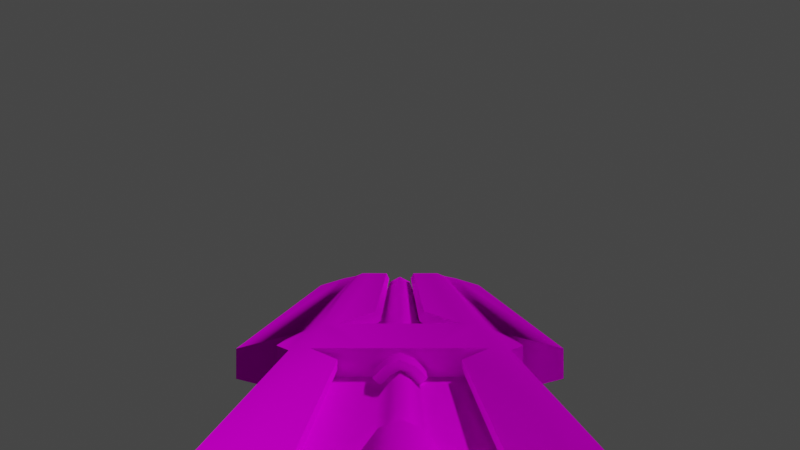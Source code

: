 # Source: BFG.blend  (saved by Blender 3.1.7; exported with 4.5.12 LTS)
import bpy
from mathutils import Matrix  # noqa: F401  (used for matrix-valued properties, if any)

bpy.ops.wm.read_factory_settings(use_empty=True)
scene = bpy.context.scene
scene.name = 'Scene'

# ---- collections
col_collection = bpy.data.collections.new('Collection'); scene.collection.children.link(col_collection)

# ---- images (referenced by path relative to the original .blend; pixels are not part of the script)
import os
ASSET_DIR = os.environ.get("B2B_ASSET_DIR", "")  # directory of the original .blend (textures are referenced by path, not embedded)
HERE = os.path.dirname(os.path.abspath(__file__))  # packed textures are extracted next to this script under _unpacked/

def load_image(name, relpath, width, height, colorspace="sRGB"):
    """Load a texture the original file referenced (path relative to the .blend, or extracted next to this script)."""
    p = next((c for c in (os.path.join(HERE, relpath), os.path.join(ASSET_DIR, relpath)) if relpath and os.path.exists(c)), "")
    if p:
        img = bpy.data.images.load(p, check_existing=True)
        img.name = name
    else:  # same state as the original file: an image datablock whose file is absent (Cycles renders it pink)
        img = bpy.data.images.new(name, width, height)
        img.source = "FILE"
        img.filepath = "//" + (relpath or name)
    img.colorspace_settings.name = colorspace
    return img
img_bfg_png = load_image('BFG.png', 'BFG.png', 1024, 1024, 'sRGB')

# ---- materials (node trees are filled in below, after node groups)
mat_bfg_png = bpy.data.materials.new('BFG.png')
mat_bfg_png.use_transparent_shadow = False
mat_bfg_png.diffuse_color = (1.0, 1.0, 1.0, 1.0)
mat_bfg_png.roughness = 1.0
mat_bfg_png.specular_intensity = 0.0
mat_bfg_png.metallic = 1.0

# ---- node groups
ng_auto_smooth = bpy.data.node_groups.new('Auto Smooth', 'GeometryNodeTree')
_s = ng_auto_smooth.interface.new_socket(name='Geometry', in_out='OUTPUT', socket_type='NodeSocketGeometry')
_s = ng_auto_smooth.interface.new_socket(name='Geometry', in_out='INPUT', socket_type='NodeSocketGeometry')
_s = ng_auto_smooth.interface.new_socket(name='Angle', in_out='INPUT', socket_type='NodeSocketFloat')
_s.subtype = 'ANGLE'
_s.min_value = 0.0
_s.max_value = 3.142
ng_auto_smooth.is_modifier = True
_N = ng_auto_smooth.nodes; _L = ng_auto_smooth.links
n0 = _N.new('NodeGroupOutput'); n0.name = 'Group Output'; n0.location = (480, -100)
n1 = _N.new('NodeGroupInput'); n1.name = 'Group Input'; n1.location = (-420, -300)
n2 = _N.new('NodeGroupInput'); n2.name = 'Group Input.001'; n2.location = (-60, -100)
n3 = _N.new('GeometryNodeSetShadeSmooth'); n3.name = 'Set Shade Smooth'; n3.location = (120, -100)
n3.domain = 'EDGE'
n4 = _N.new('GeometryNodeSetShadeSmooth'); n4.name = 'Set Shade Smooth.001'; n4.location = (300, -100)
n5 = _N.new('GeometryNodeInputMeshEdgeAngle'); n5.name = 'Edge Angle'; n5.location = (-420, -220)
n6 = _N.new('GeometryNodeInputEdgeSmooth'); n6.name = 'Is Edge Smooth'; n6.location = (-60, -160)
n7 = _N.new('GeometryNodeInputShadeSmooth'); n7.name = 'Is Face Smooth'; n7.location = (-240, -340)
n8 = _N.new('FunctionNodeBooleanMath'); n8.name = 'Boolean Math'; n8.location = (-60, -220)
n9 = _N.new('FunctionNodeCompare'); n9.name = 'Compare'; n9.location = (-240, -180)
n9.operation = 'LESS_EQUAL'
_L.new(n5.outputs[0], n9.inputs[0])
_L.new(n4.outputs[0], n0.inputs[0])
_L.new(n1.outputs[1], n9.inputs[1])
_L.new(n9.outputs[0], n8.inputs[0])
_L.new(n7.outputs[0], n8.inputs[1])
_L.new(n2.outputs[0], n3.inputs[0])
_L.new(n6.outputs[0], n3.inputs[1])
_L.new(n3.outputs[0], n4.inputs[0])
_L.new(n8.outputs[0], n3.inputs[2])
n0.is_active_output = True

# ---- material node trees
mat_bfg_png.use_nodes = True; mat_bfg_png.node_tree.nodes.clear()
_N = mat_bfg_png.node_tree.nodes; _L = mat_bfg_png.node_tree.links
n0 = _N.new('ShaderNodeOutputMaterial'); n0.name = 'Material Output'; n0.location = (200, 0)
n1 = _N.new('ShaderNodeTexImage'); n1.name = 'Image Texture'; n1.location = (-290, -20)
n1.image = img_bfg_png
n1.interpolation = 'Closest'
n2 = _N.new('ShaderNodeBsdfDiffuse'); n2.name = 'Diffuse BSDF'; n2.location = (0, 0)
n2.inputs[1].default_value = 1.0
_L.new(n2.outputs[0], n0.inputs[0])
_L.new(n1.outputs[0], n2.inputs[0])
n0.is_active_output = True

# ---- world
world_world = bpy.data.worlds.new('World'); scene.world = world_world
world_world.use_nodes = True; world_world.node_tree.nodes.clear()
_N = world_world.node_tree.nodes; _L = world_world.node_tree.links
n0 = _N.new('ShaderNodeOutputWorld'); n0.name = 'World Output'; n0.location = (300, 300)
n1 = _N.new('ShaderNodeBackground'); n1.name = 'Background'; n1.location = (10, 300)
n1.inputs[0].default_value = (0.05088, 0.05088, 0.05088, 1.0)
_L.new(n1.outputs[0], n0.inputs[0])
n0.is_active_output = True
world_world.color = (0.05088, 0.05088, 0.05088)
world_world.use_sun_shadow = False
world_world.sun_shadow_jitter_overblur = 0.0

# ---- cameras
cam_camera = bpy.data.cameras.new('Camera')
cam_camera.lens = 12.6
cam_camera.lens_unit = 'FOV'

# ---- meshes
me_cube_001 = bpy.data.meshes.new('Cube.001')
me_cube_001.from_pydata([(14.77, -1.201, -13.1), (9.401, -2.064, -6.444), (14.32, 0.0, -13.1), (19.46, -1.201, -13.1), (19.46, -2.064, -6.444), (19.46, 0.0, -13.1), (19.46, 0.0, -6.247), (12.68, -2.064, -8.789), (12.08, 0.0, -10.11), (19.46, 0.0, -10.98), (19.46, -2.064, -9.657), (1.699, -2.033, -9.228), (0.9564, -2.064, -6.444), (0.9564, 0.0, -6.444), (1.699, 0.0, -9.228), (9.401, -2.595, -3.759), (9.401, 0.0, -3.759), (9.401, 0.0, -6.247), (19.46, -2.595, -3.759), (0.9564, -2.064, -3.759), (0.9564, 0.0, -3.759), (9.401, -5.117, -5.318), (9.401, -5.117, -4.885), (19.46, -5.486, -5.606), (19.46, -5.486, -4.597), (9.401, -3.052, -6.249), (9.401, -3.052, -3.954), (1.876, -3.021, -6.444), (1.876, -3.021, -3.759), (19.46, -3.052, -3.954), (19.46, -3.052, -6.249), (3.402, -2.064, -6.444), (4.039, -2.033, -9.228), (3.801, 0.0, -10.11), (2.885, -2.388, -3.759), (2.885, 0.0, -3.759), (4.093, -3.028, -6.395), (4.093, -3.028, -3.808), (1.699, -2.033, -10.81), (1.699, 0.0, -10.81), (4.039, -2.033, -10.81), (3.801, 0.0, -10.81), (2.226, -2.033, -11.47), (2.226, 0.0, -11.47), (4.039, -2.033, -11.47), (3.801, 0.0, -11.47), (19.46, -0.8608, -9.96), (19.46, -1.521, -6.247), (19.46, -0.1956, -13.1), (14.46, -0.6168, -13.1), (7.584, -2.064, -8.789), (9.044, -2.064, -8.789), (8.708, 0.0, -10.11), (7.25, 0.0, -10.11), (7.279, -2.064, -6.444), (5.822, -2.064, -6.444), (5.833, -2.388, -3.759), (7.507, -2.388, -3.759), (7.268, -0.2327, -4.143), (7.506, 0.0, -3.759), (7.672, -3.041, -6.317), (6.222, -3.036, -6.349), (6.225, -3.036, -3.854), (7.668, -3.041, -3.886), (9.401, -2.052, -3.759), (12.24, -0.991, -9.809), (0.9564, -0.8608, -6.444), (1.699, -0.8365, -9.228), (19.46, -2.052, -3.759), (0.9564, -0.8608, -3.759), (3.984, -0.8365, -9.43), (2.885, -0.275, -3.794), (1.699, -0.8365, -10.81), (3.984, -0.8365, -10.81), (2.226, -0.8365, -11.47), (3.984, -0.8365, -11.47), (7.507, -0.8608, -3.759), (7.25, -0.7825, -9.672), (8.708, -0.7825, -9.672), (7.25, 0.0, -10.93), (8.708, 0.0, -10.93), (7.25, -0.7825, -10.95), (8.708, -0.7825, -10.95), (7.25, 0.0, -11.64), (8.708, 0.0, -11.64), (7.25, -0.7825, -11.66), (8.708, -0.7825, -11.66), (5.718, -0.7825, -10.95), (5.718, 0.0, -10.93), (5.547, -0.7825, -11.66), (5.547, 0.0, -11.64), (4.574, 0.0, -11.64), (4.574, -0.7825, -11.66), (4.574, 0.0, -10.93), (4.574, -0.7825, -10.95), (5.718, 0.0, -10.11), (4.601, 0.0, -10.11), (6.116, -2.051, -8.971), (4.978, -2.041, -9.112), (3.832, -2.064, -6.444), (5.031, -2.064, -6.444), (4.4, -3.029, -6.389), (5.597, -3.034, -6.363), (3.844, -2.388, -3.759), (5.027, -2.388, -3.759), (7.267, 0.0, -4.021), (6.863, 0.0, -4.021), (4.403, -3.029, -3.814), (5.596, -3.034, -3.84), (5.718, -0.7825, -9.572), (4.905, -0.7825, -9.494), (4.762, -0.2327, -4.143), (6.86, -0.2327, -4.143), (3.402, -0.8608, -4.395), (3.402, -2.388, -4.395), (7.267, 0.0, -4.395), (6.86, -0.4878, -4.395), (5.833, -2.388, -4.395), (7.268, -2.388, -4.395), (7.268, -0.4878, -4.395), (3.402, 0.0, -4.395), (4.762, -0.4878, -4.395), (2.769, -0.4878, -4.395), (3.844, -2.388, -4.395), (5.027, -2.388, -4.395), (3.434, 0.0, -4.395), (4.76, 0.0, -4.021), (2.771, 0.0, -4.021), (5.833, -1.614, -3.952), (7.268, -1.614, -3.952), (3.402, -1.614, -3.952), (3.402, -1.614, -4.203), (3.844, -1.614, -3.952), (5.027, -1.614, -3.952), (5.027, -1.614, -4.203), (5.833, -1.614, -4.203), (7.268, -1.614, -4.203), (3.844, -1.614, -4.203), (9.401, -1.521, -6.247), (8.282, 0.0, -6.122), (18.79, 0.0, -6.122), (8.282, -0.6406, -5.795), (18.79, -0.6406, -5.795), (8.282, -0.9684, -5.003), (18.79, -0.9684, -5.003), (8.282, -0.6406, -4.212), (18.79, -0.6406, -4.212), (8.282, 0.0, -3.884), (18.79, 0.0, -3.884), (9.401, -3.927, -5.617), (9.401, -3.927, -4.586), (7.985, -3.507, -6.317), (7.982, -3.507, -3.886), (19.46, -3.861, -4.113), (19.46, -3.861, -6.09), (9.401, -1.879, -4.569), (9.401, 0.0, -4.569), (19.46, -2.422, -4.634), (9.401, -5.117, -4.926), (19.46, -5.486, -4.926), (19.46, -3.052, -4.701), (19.46, -1.879, -4.569), (19.46, -3.861, -4.757), (18.56, -0.711, -3.975), (18.56, -0.8839, -3.615), (10.3, -0.8839, -3.615), (10.3, -0.711, -3.975), (18.54, -2.782, -3.782), (13.79, -2.782, -3.782), (18.54, -2.958, -3.856), (13.79, -2.958, -3.856), (7.028, -0.04659, -9.974), (7.028, 0.0, -10.03), (6.33, 0.0, -10.03), (6.33, -0.04659, -9.929), (6.407, -0.04659, -10.79), (6.366, 0.0, -10.84), (6.084, 0.0, -10.78), (6.134, -0.04659, -10.69), (6.956, -0.04659, -10.17), (6.613, -0.04659, -10.62), (6.955, 0.0, -10.2), (6.588, 0.0, -10.67), (6.294, 0.0, -10.55), (6.378, 0.0, -10.11), (6.32, -0.04659, -10.54), (6.405, -0.04659, -10.05), (7.268, -0.3722, -3.913), (7.267, 0.0, -3.764), (4.762, -0.3722, -3.913), (2.769, -0.3722, -3.913), (6.86, -0.3723, -3.913), (6.863, 0.0, -3.764), (6.86, -0.677, -4.203), (7.268, -0.677, -4.203), (4.762, -0.7521, -4.408), (2.769, -0.7521, -4.408), (4.76, 0.0, -3.764), (2.771, 0.0, -3.764), (3.432, -0.4878, -4.395), (2.771, 0.0, -4.395), (9.401, -5.486, -4.926), (9.401, -5.486, -4.597), (9.401, -3.558, -6.09), (9.401, -3.558, -4.113), (9.401, -5.486, -5.606), (14.77, 1.201, -13.1), (9.401, 2.064, -6.444), (19.46, 1.201, -13.1), (19.46, 2.064, -6.444), (12.68, 2.064, -8.789), (19.46, 2.064, -9.657), (1.699, 2.033, -9.228), (0.9564, 2.064, -6.444), (9.401, 2.595, -3.759), (19.46, 2.595, -3.759), (0.9564, 2.064, -3.759), (9.401, 5.117, -5.318), (9.401, 5.117, -4.885), (19.46, 5.486, -5.606), (19.46, 5.486, -4.597), (9.401, 3.052, -6.249), (9.401, 3.052, -3.954), (1.876, 3.021, -6.444), (1.876, 3.021, -3.759), (19.46, 3.052, -3.954), (19.46, 3.052, -6.249), (3.402, 2.064, -6.444), (4.039, 2.033, -9.228), (2.885, 2.388, -3.759), (4.093, 3.028, -6.395), (4.093, 3.028, -3.808), (1.699, 2.033, -10.81), (4.039, 2.033, -10.81), (2.226, 2.033, -11.47), (4.039, 2.033, -11.47), (19.46, 0.8608, -9.96), (19.46, 1.521, -6.247), (19.46, 0.1956, -13.1), (14.46, 0.6168, -13.1), (7.584, 2.064, -8.789), (9.044, 2.064, -8.789), (7.279, 2.064, -6.444), (5.822, 2.064, -6.444), (5.833, 2.388, -3.759), (7.507, 2.388, -3.759), (7.268, 0.2327, -4.143), (7.672, 3.041, -6.317), (6.222, 3.036, -6.349), (6.225, 3.036, -3.854), (7.668, 3.041, -3.886), (9.401, 2.052, -3.759), (12.24, 0.991, -9.809), (0.9564, 0.8608, -6.444), (1.699, 0.8365, -9.228), (19.46, 2.052, -3.759), (0.9564, 0.8608, -3.759), (3.984, 0.8365, -9.43), (2.885, 0.275, -3.794), (1.699, 0.8365, -10.81), (3.984, 0.8365, -10.81), (2.226, 0.8365, -11.47), (3.984, 0.8365, -11.47), (7.507, 0.8608, -3.759), (7.25, 0.7825, -9.672), (8.708, 0.7825, -9.672), (7.25, 0.7825, -10.95), (8.708, 0.7825, -10.95), (7.25, 0.7825, -11.66), (8.708, 0.7825, -11.66), (5.718, 0.7825, -10.95), (5.547, 0.7825, -11.66), (4.574, 0.7825, -11.66), (4.574, 0.7825, -10.95), (6.116, 2.051, -8.971), (4.978, 2.041, -9.112), (3.832, 2.064, -6.444), (5.031, 2.064, -6.444), (4.4, 3.029, -6.389), (5.597, 3.034, -6.363), (3.844, 2.388, -3.759), (5.027, 2.388, -3.759), (4.403, 3.029, -3.814), (5.596, 3.034, -3.84), (5.718, 0.7825, -9.572), (4.905, 0.7825, -9.494), (4.762, 0.2327, -4.143), (6.86, 0.2327, -4.143), (3.402, 0.8608, -4.395), (3.402, 2.388, -4.395), (6.86, 0.4878, -4.395), (5.833, 2.388, -4.395), (7.268, 2.388, -4.395), (7.268, 0.4878, -4.395), (4.762, 0.4878, -4.395), (2.769, 0.4878, -4.395), (3.844, 2.388, -4.395), (5.027, 2.388, -4.395), (5.833, 1.614, -3.952), (7.268, 1.614, -3.952), (3.402, 1.614, -3.952), (3.402, 1.614, -4.203), (3.844, 1.614, -3.952), (5.027, 1.614, -3.952), (5.027, 1.614, -4.203), (5.833, 1.614, -4.203), (7.268, 1.614, -4.203), (3.844, 1.614, -4.203), (9.401, 1.521, -6.247), (8.282, 0.6406, -5.795), (18.79, 0.6406, -5.795), (8.282, 0.9684, -5.003), (18.79, 0.9684, -5.003), (8.282, 0.6406, -4.212), (18.79, 0.6406, -4.212), (9.401, 3.927, -5.617), (9.401, 3.927, -4.586), (7.985, 3.507, -6.317), (7.982, 3.507, -3.886), (19.46, 3.861, -4.113), (19.46, 3.861, -6.09), (9.401, 1.879, -4.569), (19.46, 2.422, -4.634), (9.401, 5.117, -4.926), (19.46, 5.486, -4.926), (19.46, 3.052, -4.701), (19.46, 1.879, -4.569), (19.46, 3.861, -4.757), (18.56, 0.711, -3.975), (18.56, 0.8839, -3.615), (10.3, 0.8839, -3.615), (10.3, 0.711, -3.975), (18.54, 2.782, -3.782), (13.79, 2.782, -3.782), (18.54, 2.958, -3.856), (13.79, 2.958, -3.856), (7.028, 0.04659, -9.974), (6.33, 0.04659, -9.929), (6.407, 0.04659, -10.79), (6.134, 0.04659, -10.69), (6.956, 0.04659, -10.17), (6.613, 0.04659, -10.62), (6.32, 0.04659, -10.54), (6.405, 0.04659, -10.05), (7.268, 0.3722, -3.913), (4.762, 0.3722, -3.913), (2.769, 0.3722, -3.913), (6.86, 0.3723, -3.913), (6.86, 0.677, -4.203), (7.268, 0.677, -4.203), (4.762, 0.7521, -4.408), (2.769, 0.7521, -4.408), (3.432, 0.4878, -4.395), (9.401, 5.486, -4.926), (9.401, 5.486, -4.597), (9.401, 3.558, -6.09), (9.401, 3.558, -4.113), (9.401, 5.486, -5.606)], [], [(32, 31, 12, 11), (66, 12, 19, 69), (46, 47, 4, 10), (10, 4, 1, 7), (49, 48, 3, 0), (153, 204, 202, 24), (3, 10, 7, 0), (48, 46, 10, 3), (71, 35, 20, 69), (49, 65, 8, 2), (67, 66, 13, 14), (32, 11, 38, 40), (1, 15, 26, 25), (68, 64, 15, 18), (6, 17, 138, 47), (201, 159, 24, 202), (162, 153, 24, 159), (150, 149, 21, 158, 22), (203, 154, 23, 205), (78, 51, 50, 77), (118, 117, 135, 136), (19, 12, 27, 28), (34, 19, 28, 37), (1, 4, 30, 25), (157, 18, 29, 160), (26, 29, 169, 170), (64, 16, 59, 76), (12, 31, 36, 27), (27, 36, 37, 28), (31, 99, 101, 36), (15, 57, 63, 26), (36, 101, 107, 37), (40, 38, 42, 44), (70, 32, 40, 73), (67, 14, 39, 72), (75, 44, 42, 74), (72, 39, 43, 74), (73, 40, 44, 75), (50, 55, 100, 97), (56, 104, 108, 62), (7, 1, 54, 51), (103, 104, 133, 132), (54, 1, 25, 60), (63, 60, 151, 152), (55, 50, 51, 54), (71, 34, 114, 113), (110, 98, 32, 70), (56, 62, 63, 57), (54, 60, 61, 55), (60, 63, 62, 61), (65, 7, 51, 78), (8, 65, 78, 52), (41, 73, 75, 45), (38, 72, 74, 42), (45, 75, 74, 43), (11, 67, 72, 38), (33, 70, 73, 41), (15, 64, 76, 57), (76, 59, 115, 119), (52, 78, 82, 80), (157, 161, 68, 18), (156, 155, 138, 17), (11, 12, 66, 67), (0, 7, 65, 49), (34, 71, 69, 19), (5, 9, 46, 48), (2, 5, 48, 49), (9, 6, 47, 46), (13, 66, 69, 20), (81, 79, 88, 87), (78, 77, 81, 82), (77, 53, 79, 81), (84, 86, 85, 83), (80, 82, 86, 84), (82, 81, 85, 86), (89, 87, 94, 92), (85, 81, 87, 89), (83, 85, 89, 90), (103, 34, 37, 107), (96, 110, 70, 33), (117, 124, 134, 135), (102, 61, 62, 108), (98, 99, 31, 32), (100, 55, 61, 102), (77, 50, 97, 109), (94, 93, 91, 92), (57, 76, 119, 118), (93, 94, 110, 96), (103, 107, 108, 104), (102, 108, 107, 101), (98, 110, 109, 97), (100, 102, 101, 99), (99, 98, 97, 100), (34, 103, 132, 130), (77, 109, 174, 171), (90, 89, 92, 91), (88, 93, 96, 95), (94, 87, 109, 110), (87, 88, 95, 109), (58, 105, 188, 187), (123, 199, 113, 114), (116, 117, 118, 119), (199, 125, 120, 113), (117, 116, 121, 124), (199, 123, 124, 121), (112, 116, 193, 191), (112, 106, 126, 111), (106, 112, 191, 192), (119, 58, 187, 194), (121, 116, 112, 111), (119, 115, 105, 58), (132, 133, 134, 137), (130, 132, 137, 131), (133, 128, 135, 134), (128, 129, 136, 135), (57, 118, 136, 129), (56, 57, 129, 128), (104, 56, 128, 133), (114, 34, 130, 131), (124, 123, 137, 134), (123, 114, 131, 137), (155, 161, 47, 138), (139, 140, 142, 141), (141, 142, 144, 143), (143, 144, 146, 145), (145, 146, 148, 147), (142, 140, 148, 146, 144), (151, 203, 204, 152), (26, 63, 152, 204), (25, 26, 204, 203), (60, 25, 203, 151), (25, 30, 154, 203), (160, 29, 153, 162), (29, 26, 204, 153), (30, 160, 162, 154), (161, 155, 166, 163), (16, 64, 155, 156), (4, 47, 161, 157), (4, 157, 160, 30), (154, 162, 159, 23), (205, 23, 159, 201), (165, 164, 163, 166), (68, 161, 163, 164), (64, 68, 164, 165), (155, 64, 165, 166), (167, 168, 170, 169), (18, 15, 168, 167), (15, 26, 170, 168), (29, 18, 167, 169), (185, 183, 177, 178), (53, 77, 171, 172), (109, 95, 173, 174), (180, 185, 178, 175), (172, 171, 179, 181), (176, 175, 178, 177), (171, 174, 186, 179), (174, 173, 184, 186), (180, 182, 181, 179), (183, 185, 186, 184), (179, 186, 185, 180), (182, 180, 175, 176), (193, 194, 187, 191), (196, 195, 189, 190), (192, 191, 187, 188), (198, 190, 189, 197), (116, 119, 194, 193), (122, 121, 195, 196), (121, 111, 189, 195), (111, 126, 197, 189), (200, 122, 196, 190, 198, 127), (22, 158, 201, 202), (149, 150, 204, 203), (21, 149, 203, 205), (150, 22, 202, 204), (158, 21, 205, 201), (228, 212, 213, 227), (253, 256, 216, 213), (236, 211, 209, 237), (211, 210, 207, 209), (239, 206, 208, 238), (319, 220, 354, 356), (208, 206, 210, 211), (238, 208, 211, 236), (258, 256, 20, 35), (239, 2, 8, 252), (254, 14, 13, 253), (228, 233, 232, 212), (207, 221, 222, 214), (255, 215, 214, 251), (6, 237, 308, 17), (353, 354, 220, 324), (327, 324, 220, 319), (316, 218, 323, 217, 315), (355, 357, 219, 320), (265, 264, 240, 241), (292, 306, 305, 291), (216, 224, 223, 213), (229, 231, 224, 216), (207, 221, 226, 209), (322, 325, 225, 215), (222, 335, 334, 225), (251, 263, 59, 16), (213, 223, 230, 227), (223, 224, 231, 230), (227, 230, 278, 276), (214, 222, 250, 245), (230, 231, 282, 278), (233, 235, 234, 232), (257, 260, 233, 228), (254, 259, 39, 14), (262, 261, 234, 235), (259, 261, 43, 39), (260, 262, 235, 233), (240, 274, 277, 243), (244, 249, 283, 281), (210, 241, 242, 207), (280, 302, 303, 281), (242, 247, 221, 207), (250, 318, 317, 247), (243, 242, 241, 240), (258, 288, 289, 229), (285, 257, 228, 275), (244, 245, 250, 249), (242, 243, 248, 247), (247, 248, 249, 250), (252, 265, 241, 210), (8, 52, 265, 252), (41, 45, 262, 260), (232, 234, 261, 259), (45, 43, 261, 262), (212, 232, 259, 254), (33, 41, 260, 257), (214, 245, 263, 251), (263, 293, 115, 59), (52, 80, 267, 265), (322, 215, 255, 326), (156, 17, 308, 321), (212, 254, 253, 213), (206, 239, 252, 210), (229, 216, 256, 258), (5, 238, 236, 9), (2, 239, 238, 5), (9, 236, 237, 6), (13, 20, 256, 253), (266, 270, 88, 79), (265, 267, 266, 264), (264, 266, 79, 53), (84, 83, 268, 269), (80, 84, 269, 267), (267, 269, 268, 266), (271, 272, 273, 270), (268, 271, 270, 266), (83, 90, 271, 268), (280, 282, 231, 229), (96, 33, 257, 285), (291, 305, 304, 297), (279, 283, 249, 248), (275, 228, 227, 276), (277, 279, 248, 243), (264, 284, 274, 240), (273, 272, 91, 93), (245, 292, 293, 263), (93, 96, 285, 273), (280, 281, 283, 282), (279, 278, 282, 283), (275, 274, 284, 285), (277, 276, 278, 279), (276, 277, 274, 275), (229, 300, 302, 280), (264, 336, 337, 284), (90, 91, 272, 271), (273, 285, 284, 270), (270, 284, 95, 88), (246, 344, 188, 105), (296, 289, 288, 352), (290, 293, 292, 291), (352, 288, 120, 125), (291, 297, 294, 290), (352, 294, 297, 296), (287, 347, 348, 290), (287, 286, 126, 106), (106, 192, 347, 287), (293, 349, 344, 246), (294, 286, 287, 290), (293, 246, 105, 115), (302, 307, 304, 303), (300, 301, 307, 302), (303, 304, 305, 298), (298, 305, 306, 299), (245, 299, 306, 292), (244, 298, 299, 245), (281, 303, 298, 244), (289, 301, 300, 229), (297, 304, 307, 296), (296, 307, 301, 289), (321, 308, 237, 326), (139, 309, 310, 140), (309, 311, 312, 310), (311, 313, 314, 312), (313, 147, 148, 314), (310, 312, 314, 148, 140), (317, 318, 356, 355), (222, 356, 318, 250), (221, 355, 356, 222), (247, 317, 355, 221), (221, 355, 320, 226), (325, 327, 319, 225), (225, 319, 356, 222), (226, 320, 327, 325), (326, 328, 331, 321), (16, 156, 321, 251), (209, 322, 326, 237), (209, 226, 325, 322), (320, 219, 324, 327), (357, 353, 324, 219), (330, 331, 328, 329), (255, 329, 328, 326), (251, 330, 329, 255), (321, 331, 330, 251), (332, 334, 335, 333), (215, 332, 333, 214), (214, 333, 335, 222), (225, 334, 332, 215), (342, 339, 177, 183), (53, 172, 336, 264), (284, 337, 173, 95), (341, 338, 339, 342), (172, 181, 340, 336), (176, 177, 339, 338), (336, 340, 343, 337), (337, 343, 184, 173), (341, 340, 181, 182), (183, 184, 343, 342), (340, 341, 342, 343), (182, 176, 338, 341), (348, 347, 344, 349), (351, 346, 345, 350), (192, 188, 344, 347), (198, 197, 345, 346), (290, 348, 349, 293), (295, 351, 350, 294), (294, 350, 345, 286), (286, 345, 197, 126), (200, 127, 198, 346, 351, 295), (218, 354, 353, 323), (315, 355, 356, 316), (217, 357, 355, 315), (316, 356, 354, 218), (323, 353, 357, 217)])
me_cube_001.polygons.foreach_set('use_smooth', [True] * 349)
_uv = me_cube_001.uv_layers.new(name='UVMap')
_uv.uv.foreach_set('vector', [0.1305, 0.5477, 0.2206, 0.5684, 0.2206, 0.6475, 0.1305, 0.6234, 0.5653, 0.489, 0.6042, 0.489, 0.6042, 0.5758, 0.5653, 0.5758, 0.6385, 0.1096, 0.6538, 0.2306, 0.6351, 0.2297, 0.6043, 0.1305, 0.1167, 0.004194, 0.2206, 0.004223, 0.2206, 0.3297, 0.1448, 0.2237, 0.7957, 0.308, 0.7821, 0.1463, 0.8146, 0.1463, 0.8146, 0.2982, 0.5424, 0.8842, 0.9313, 0.8842, 0.9313, 0.9925, 0.5424, 0.9925, 0.004195, 0.00436, 0.1167, 0.004194, 0.1448, 0.2237, 0.004195, 0.1562, 0.6289, 0.00607, 0.6385, 0.1096, 0.6043, 0.1305, 0.5979, 0.01571, 0.5605, 0.5029, 0.5695, 0.5029, 0.5695, 0.5653, 0.5418, 0.5654, 0.7486, 0.1501, 0.739, 0.2544, 0.7091, 0.2388, 0.7289, 0.1463, 0.5653, 0.3998, 0.5653, 0.489, 0.5374, 0.4891, 0.5382, 0.3998, 0.1305, 0.5477, 0.1305, 0.6234, 0.07946, 0.6234, 0.07946, 0.5477, 0.3484, 0.656, 0.3484, 0.7445, 0.3327, 0.7412, 0.3183, 0.6683, 0.5412, 0.6822, 0.9257, 0.6822, 0.9258, 0.7099, 0.5412, 0.7099, 0.8948, 0.3279, 0.8948, 0.6534, 0.8459, 0.6535, 0.8459, 0.328, 0.9698, 0.6534, 0.9698, 0.328, 0.9804, 0.328, 0.9804, 0.6534, 0.5958, 0.299, 0.6019, 0.3189, 0.5471, 0.3196, 0.544, 0.3094, 0.2569, 0.9321, 0.2569, 0.9654, 0.2184, 0.9558, 0.2184, 0.9431, 0.2184, 0.9418, 0.4657, 0.3297, 0.4755, 0.004238, 0.529, 0.004194, 0.529, 0.3297, 0.6879, 0.4867, 0.6445, 0.4977, 0.6445, 0.4505, 0.6879, 0.4396, 0.1492, 0.9417, 0.1224, 0.9417, 0.1224, 0.9562, 0.1492, 0.9562, 0.6042, 0.5758, 0.6042, 0.489, 0.6361, 0.4899, 0.6361, 0.5767, 0.4927, 0.503, 0.5031, 0.5654, 0.4724, 0.5357, 0.4719, 0.464, 0.4167, 0.3297, 0.4167, 0.004263, 0.449, 0.00425, 0.449, 0.3297, 0.6414, 0.2891, 0.6444, 0.3177, 0.6285, 0.3161, 0.6213, 0.293, 0.4342, 0.6937, 0.4897, 0.6937, 0.4847, 0.6951, 0.4584, 0.6951, 0.6356, 0.994, 0.5498, 0.994, 0.5498, 0.8865, 0.6356, 0.8865, 0.4167, 0.6475, 0.4167, 0.5684, 0.4479, 0.5461, 0.4475, 0.6178, 0.9312, 0.8804, 0.8398, 0.8804, 0.8398, 0.71, 0.9312, 0.71, 0.4167, 0.5684, 0.4167, 0.5545, 0.4479, 0.5361, 0.4479, 0.5461, 0.7727, 0.994, 0.7727, 0.8865, 0.8792, 0.8865, 0.8792, 0.994, 0.8398, 0.8804, 0.8161, 0.8804, 0.8161, 0.71, 0.8398, 0.71, 0.07946, 0.5477, 0.07946, 0.6234, 0.05819, 0.6064, 0.05819, 0.5477, 0.2561, 0.6625, 0.2948, 0.656, 0.2948, 0.7071, 0.2561, 0.7071, 0.5653, 0.3998, 0.5382, 0.3998, 0.5382, 0.3487, 0.5653, 0.3487, 0.7721, 0.6952, 0.7738, 0.7338, 0.7152, 0.7338, 0.7152, 0.6952, 0.5653, 0.3487, 0.5382, 0.3487, 0.5388, 0.328, 0.5658, 0.328, 0.2561, 0.7071, 0.2948, 0.7071, 0.2948, 0.7283, 0.2561, 0.7284, 0.1448, 0.4331, 0.2206, 0.4901, 0.2206, 0.5157, 0.1389, 0.4806, 0.4927, 0.4077, 0.4927, 0.4337, 0.4717, 0.4153, 0.4715, 0.395, 0.1448, 0.2237, 0.2206, 0.3297, 0.2206, 0.443, 0.1448, 0.3859, 0.08531, 0.9417, 0.1074, 0.9417, 0.1074, 0.9562, 0.08531, 0.9562, 0.4167, 0.443, 0.4167, 0.3297, 0.449, 0.3297, 0.4485, 0.4303, 0.6685, 0.71, 0.6685, 0.8804, 0.6442, 0.8804, 0.6442, 0.71, 0.2206, 0.4901, 0.1448, 0.4331, 0.1448, 0.3859, 0.2206, 0.443, 0.698, 0.7405, 0.6984, 0.8089, 0.6782, 0.8089, 0.6787, 0.7595, 0.6875, 0.3637, 0.646, 0.3661, 0.6465, 0.3357, 0.6856, 0.3339, 0.4927, 0.4077, 0.4715, 0.395, 0.4713, 0.3483, 0.4927, 0.3535, 0.4167, 0.443, 0.4485, 0.4303, 0.4482, 0.4772, 0.4167, 0.4901, 0.6685, 0.8804, 0.6685, 0.71, 0.722, 0.71, 0.722, 0.8804, 0.6815, 0.6456, 0.6445, 0.6599, 0.6445, 0.4977, 0.6879, 0.4867, 0.7142, 0.6404, 0.6815, 0.6456, 0.6879, 0.4867, 0.7142, 0.4867, 0.229, 0.7072, 0.2561, 0.7071, 0.2561, 0.7284, 0.229, 0.7285, 0.604, 0.3487, 0.5653, 0.3487, 0.5658, 0.328, 0.6045, 0.3279, 0.7662, 0.6683, 0.7721, 0.6952, 0.7152, 0.6952, 0.7152, 0.6683, 0.604, 0.3997, 0.5653, 0.3998, 0.5653, 0.3487, 0.604, 0.3487, 0.229, 0.6845, 0.2561, 0.6625, 0.2561, 0.7071, 0.229, 0.7072, 0.7727, 0.994, 0.6356, 0.994, 0.6356, 0.8865, 0.7727, 0.8865, 0.6644, 0.7154, 0.7453, 0.7154, 0.7453, 0.8799, 0.6644, 0.8799, 0.6445, 0.7546, 0.6698, 0.7405, 0.6698, 0.782, 0.6445, 0.7812, 0.6414, 0.2891, 0.6588, 0.2858, 0.6612, 0.3125, 0.6444, 0.3177, 0.1506, 0.6821, 0.2114, 0.6821, 0.1998, 0.7363, 0.1507, 0.7363, 0.604, 0.3997, 0.6042, 0.489, 0.5653, 0.489, 0.5653, 0.3998, 0.7674, 0.154, 0.7674, 0.2937, 0.739, 0.2544, 0.7486, 0.1501, 0.4927, 0.503, 0.5605, 0.5029, 0.5418, 0.5654, 0.5031, 0.5654, 0.635, 0.004195, 0.6554, 0.06994, 0.6385, 0.1096, 0.6289, 0.00607, 0.7758, 0.3127, 0.7758, 0.1463, 0.7821, 0.1463, 0.7957, 0.308, 0.6554, 0.06994, 0.7007, 0.216, 0.6538, 0.2306, 0.6385, 0.1096, 0.5374, 0.4891, 0.5653, 0.489, 0.5653, 0.5758, 0.5374, 0.5759, 0.739, 0.7422, 0.7642, 0.7422, 0.7642, 0.7918, 0.739, 0.7918, 0.7149, 0.1379, 0.7149, 0.09075, 0.7563, 0.09076, 0.7563, 0.1379, 0.442, 0.7963, 0.4167, 0.7823, 0.4167, 0.7557, 0.442, 0.7548, 0.3568, 0.656, 0.3819, 0.656, 0.3819, 0.7031, 0.3568, 0.7031, 0.6445, 0.7812, 0.6698, 0.782, 0.6698, 0.805, 0.6445, 0.8041, 0.7563, 0.1379, 0.7563, 0.09076, 0.7793, 0.09077, 0.7793, 0.1379, 0.7793, 0.03568, 0.7563, 0.04119, 0.7563, 0.004195, 0.7793, 0.004201, 0.7793, 0.09077, 0.7563, 0.09076, 0.7563, 0.04119, 0.7793, 0.03568, 0.3568, 0.7031, 0.3819, 0.7031, 0.3819, 0.7582, 0.3568, 0.7582, 0.4927, 0.472, 0.4927, 0.503, 0.4719, 0.464, 0.4719, 0.4539, 0.7142, 0.3538, 0.6875, 0.3637, 0.6856, 0.3339, 0.7142, 0.3279, 0.1224, 0.9417, 0.1074, 0.9417, 0.1074, 0.9562, 0.1224, 0.9562, 0.7657, 0.8804, 0.722, 0.8804, 0.722, 0.71, 0.7657, 0.71, 0.1343, 0.5174, 0.2206, 0.5545, 0.2206, 0.5684, 0.1305, 0.5477, 0.4167, 0.5157, 0.4167, 0.4901, 0.4482, 0.4772, 0.4481, 0.4974, 0.6879, 0.4396, 0.6445, 0.4505, 0.6453, 0.4029, 0.6877, 0.39, 0.2941, 0.7598, 0.2688, 0.7605, 0.2689, 0.7376, 0.2942, 0.7369, 0.5352, 0.7154, 0.6644, 0.7154, 0.6644, 0.8799, 0.5352, 0.8799, 0.2688, 0.7605, 0.2941, 0.7598, 0.2942, 0.8073, 0.2687, 0.7871, 0.4927, 0.472, 0.4719, 0.4539, 0.4717, 0.4153, 0.4927, 0.4337, 0.7657, 0.8804, 0.7657, 0.71, 0.8161, 0.71, 0.8161, 0.8804, 0.646, 0.3661, 0.6875, 0.3637, 0.6877, 0.39, 0.6453, 0.4029, 0.4167, 0.5157, 0.4481, 0.4974, 0.4479, 0.5361, 0.4167, 0.5545, 0.2206, 0.5545, 0.1343, 0.5174, 0.1389, 0.4806, 0.2206, 0.5157, 0.06741, 0.9417, 0.08531, 0.9417, 0.08531, 0.9562, 0.07706, 0.9562, 0.6879, 0.4396, 0.6877, 0.39, 0.7123, 0.4098, 0.7124, 0.4324, 0.3568, 0.7582, 0.3819, 0.7582, 0.3819, 0.7897, 0.3568, 0.7897, 0.4504, 0.7918, 0.4504, 0.7548, 0.4767, 0.7557, 0.4767, 0.7918, 0.7563, 0.004195, 0.7563, 0.04119, 0.7116, 0.04118, 0.7091, 0.01488, 0.1759, 0.7894, 0.1506, 0.7886, 0.1506, 0.762, 0.1759, 0.7447, 0.01646, 0.8037, 0.01249, 0.8113, 0.004195, 0.8113, 0.009008, 0.7992, 0.1409, 0.9358, 0.07977, 0.9225, 0.09176, 0.9215, 0.1409, 0.9215, 0.08239, 0.9597, 0.1148, 0.942, 0.1148, 0.9667, 0.08239, 0.9667, 0.02117, 0.6569, 0.005484, 0.657, 0.005484, 0.6559, 0.03317, 0.6559, 0.1148, 0.942, 0.08239, 0.9597, 0.08239, 0.9237, 0.1148, 0.9282, 0.08239, 0.9009, 0.1148, 0.9079, 0.1148, 0.9282, 0.08239, 0.9237, 0.1452, 0.9881, 0.1453, 0.9889, 0.1447, 0.989, 0.1446, 0.9881, 0.2724, 0.9841, 0.2724, 0.9863, 0.2536, 0.9863, 0.2536, 0.9841, 0.1453, 0.9876, 0.1452, 0.9881, 0.1446, 0.9881, 0.1448, 0.9872, 0.0246, 0.7955, 0.01646, 0.8037, 0.009008, 0.7992, 0.0184, 0.7894, 0.2536, 0.9816, 0.2724, 0.9816, 0.2724, 0.9841, 0.2536, 0.9841, 0.0246, 0.7955, 0.0246, 0.8113, 0.01249, 0.8113, 0.01646, 0.8037, 0.08531, 0.9534, 0.1074, 0.9534, 0.1074, 0.9487, 0.08531, 0.9487, 0.07706, 0.9534, 0.08531, 0.9534, 0.08531, 0.9487, 0.07706, 0.9487, 0.1074, 0.9534, 0.1224, 0.9534, 0.1224, 0.9487, 0.1074, 0.9487, 0.1224, 0.9534, 0.1492, 0.9534, 0.1492, 0.9487, 0.1224, 0.9487, 0.09847, 0.9569, 0.09847, 0.9451, 0.1129, 0.9487, 0.1129, 0.9534, 0.1224, 0.9417, 0.1537, 0.9417, 0.1492, 0.9562, 0.1224, 0.9562, 0.1074, 0.9417, 0.1224, 0.9417, 0.1224, 0.9562, 0.1074, 0.9562, 0.09847, 0.9451, 0.09847, 0.9569, 0.1129, 0.9534, 0.1129, 0.9487, 0.1074, 0.9417, 0.08531, 0.9417, 0.08531, 0.9562, 0.1074, 0.9562, 0.08531, 0.9417, 0.07706, 0.9417, 0.07706, 0.9562, 0.08531, 0.9562, 0.7226, 0.6534, 0.7226, 0.3279, 0.7779, 0.3279, 0.7779, 0.6534, 0.3357, 0.954, 0.2414, 0.954, 0.2414, 0.948, 0.3357, 0.948, 0.304, 0.9023, 0.2096, 0.9023, 0.2096, 0.8951, 0.304, 0.8951, 0.304, 0.8951, 0.2096, 0.8951, 0.2097, 0.8881, 0.304, 0.8881, 0.2414, 0.9563, 0.3357, 0.9563, 0.3357, 0.9623, 0.2414, 0.9623, 0.2668, 0.921, 0.2639, 0.9152, 0.284, 0.9152, 0.281, 0.921, 0.2739, 0.9239, 0.6442, 0.8804, 0.5429, 0.8804, 0.5429, 0.71, 0.6442, 0.71, 0.8792, 0.994, 0.8792, 0.8865, 0.9364, 0.8865, 0.9364, 0.994, 0.3183, 0.6683, 0.3327, 0.7412, 0.3156, 0.7393, 0.3032, 0.6766, 0.4485, 0.4303, 0.449, 0.3297, 0.4657, 0.3297, 0.4635, 0.4202, 0.449, 0.3297, 0.449, 0.00425, 0.4755, 0.004238, 0.4657, 0.3297, 0.6213, 0.293, 0.6285, 0.3161, 0.6019, 0.3189, 0.5958, 0.299, 0.9265, 0.7062, 0.5437, 0.7062, 0.5437, 0.6868, 0.9265, 0.6868, 0.6065, 0.2452, 0.6213, 0.293, 0.5958, 0.299, 0.583, 0.2579, 0.1448, 0.9572, 0.0661, 0.9572, 0.07317, 0.9663, 0.1378, 0.9663, 0.1506, 0.6559, 0.217, 0.6559, 0.2114, 0.6821, 0.1506, 0.6821, 0.6351, 0.2297, 0.6538, 0.2306, 0.6588, 0.2858, 0.6414, 0.2891, 0.6351, 0.2297, 0.6414, 0.2891, 0.6213, 0.293, 0.6065, 0.2452, 0.583, 0.2579, 0.5958, 0.299, 0.544, 0.3094, 0.5374, 0.2884, 0.9478, 0.6534, 0.9478, 0.3279, 0.9698, 0.328, 0.9698, 0.6534, 0.07317, 0.9645, 0.1378, 0.9645, 0.1378, 0.9617, 0.07317, 0.9617, 0.09931, 0.9634, 0.1007, 0.9571, 0.1098, 0.9617, 0.1084, 0.9645, 0.0661, 0.9558, 0.1448, 0.9558, 0.1378, 0.9649, 0.07317, 0.9649, 0.1007, 0.9571, 0.09931, 0.9634, 0.1084, 0.9645, 0.1098, 0.9617, 0.4629, 0.6957, 0.4452, 0.696, 0.4452, 0.6942, 0.4629, 0.6939, 0.3886, 0.6939, 0.5214, 0.6939, 0.4635, 0.6973, 0.4008, 0.6973, 0.4289, 0.6965, 0.4289, 0.6947, 0.4452, 0.6942, 0.4452, 0.696, 0.4663, 0.6942, 0.4663, 0.6959, 0.4629, 0.6957, 0.4629, 0.6939, 0.6326, 0.6012, 0.6341, 0.6013, 0.6343, 0.6091, 0.6327, 0.6061, 0.7142, 0.4395, 0.6879, 0.4396, 0.7124, 0.4324, 0.714, 0.4323, 0.6877, 0.39, 0.7142, 0.39, 0.714, 0.4098, 0.7123, 0.4098, 0.7948, 0.1138, 0.8046, 0.114, 0.8091, 0.1202, 0.7997, 0.121, 0.6341, 0.6385, 0.6326, 0.6402, 0.6326, 0.6338, 0.6341, 0.6328, 0.8005, 0.1229, 0.7997, 0.121, 0.8091, 0.1202, 0.8098, 0.1236, 0.7876, 0.09002, 0.8098, 0.09485, 0.8063, 0.09791, 0.7881, 0.09676, 0.8098, 0.09485, 0.8089, 0.09795, 0.8066, 0.1002, 0.8063, 0.09791, 0.6326, 0.619, 0.6341, 0.6175, 0.6341, 0.6328, 0.6326, 0.6338, 0.6341, 0.6013, 0.6326, 0.6012, 0.6327, 0.5851, 0.6343, 0.5872, 0.7881, 0.09676, 0.8063, 0.09791, 0.8046, 0.114, 0.7948, 0.1138, 0.6326, 0.6495, 0.6342, 0.6486, 0.6342, 0.6553, 0.6326, 0.6567, 0.1044, 0.9878, 0.1053, 0.9878, 0.1053, 0.9885, 0.1044, 0.9885, 0.1158, 0.9848, 0.1158, 0.9892, 0.1147, 0.9891, 0.1147, 0.9848, 0.1044, 0.9894, 0.1044, 0.9885, 0.1053, 0.9885, 0.1053, 0.9894, 0.1587, 0.9845, 0.1579, 0.9845, 0.1579, 0.9801, 0.1587, 0.9801, 0.7157, 0.3021, 0.7157, 0.3153, 0.7091, 0.3153, 0.7091, 0.3021, 0.2083, 0.8092, 0.2083, 0.7447, 0.2167, 0.7447, 0.2167, 0.8092, 0.1358, 0.9859, 0.1357, 0.9867, 0.1351, 0.9868, 0.1355, 0.9855, 0.1357, 0.9867, 0.1358, 0.9873, 0.1354, 0.9876, 0.1351, 0.9868, 0.5869, 0.7813, 0.5867, 0.7971, 0.5869, 0.8057, 0.5711, 0.7931, 0.5665, 0.781, 0.5748, 0.7811, 0.5374, 0.715, 0.5374, 0.7152, 0.5362, 0.7152, 0.5362, 0.7141, 0.5411, 0.7173, 0.5411, 0.7141, 0.5422, 0.7126, 0.5422, 0.7188, 0.5374, 0.7164, 0.5411, 0.7173, 0.5422, 0.7188, 0.5362, 0.7173, 0.5411, 0.7141, 0.5374, 0.715, 0.5362, 0.7141, 0.5422, 0.7126, 0.5374, 0.7152, 0.5374, 0.7164, 0.5362, 0.7173, 0.5362, 0.7152, 0.1305, 0.5477, 0.1305, 0.6234, 0.2206, 0.6475, 0.2206, 0.5684, 0.5653, 0.489, 0.5653, 0.5758, 0.6042, 0.5758, 0.6042, 0.489, 0.6385, 0.1096, 0.6043, 0.1305, 0.6351, 0.2297, 0.6538, 0.2306, 0.1167, 0.004194, 0.1448, 0.2237, 0.2206, 0.3297, 0.2206, 0.004223, 0.7957, 0.308, 0.8146, 0.2982, 0.8146, 0.1463, 0.7821, 0.1463, 0.5424, 0.8842, 0.5424, 0.9925, 0.9313, 0.9925, 0.9313, 0.8842, 0.004195, 0.00436, 0.004195, 0.1562, 0.1448, 0.2237, 0.1167, 0.004194, 0.6289, 0.00607, 0.5979, 0.01571, 0.6043, 0.1305, 0.6385, 0.1096, 0.5605, 0.5029, 0.5418, 0.5654, 0.5695, 0.5653, 0.5695, 0.5029, 0.7486, 0.1501, 0.7289, 0.1463, 0.7091, 0.2388, 0.739, 0.2544, 0.5653, 0.3998, 0.5382, 0.3998, 0.5374, 0.4891, 0.5653, 0.489, 0.1305, 0.5477, 0.07946, 0.5477, 0.07946, 0.6234, 0.1305, 0.6234, 0.3484, 0.656, 0.3183, 0.6683, 0.3327, 0.7412, 0.3484, 0.7445, 0.5412, 0.6822, 0.5412, 0.7099, 0.9258, 0.7099, 0.9257, 0.6822, 0.8948, 0.3279, 0.8459, 0.328, 0.8459, 0.6535, 0.8948, 0.6534, 0.9698, 0.6534, 0.9804, 0.6534, 0.9804, 0.328, 0.9698, 0.328, 0.5958, 0.299, 0.544, 0.3094, 0.5471, 0.3196, 0.6019, 0.3189, 0.2569, 0.9321, 0.2184, 0.9418, 0.2184, 0.9431, 0.2184, 0.9558, 0.2569, 0.9654, 0.4657, 0.3297, 0.529, 0.3297, 0.529, 0.004194, 0.4755, 0.004238, 0.6879, 0.4867, 0.6879, 0.4396, 0.6445, 0.4505, 0.6445, 0.4977, 0.1492, 0.9417, 0.1492, 0.9562, 0.1224, 0.9562, 0.1224, 0.9417, 0.6042, 0.5758, 0.6361, 0.5767, 0.6361, 0.4899, 0.6042, 0.489, 0.4927, 0.503, 0.4719, 0.464, 0.4724, 0.5357, 0.5031, 0.5654, 0.4167, 0.3297, 0.449, 0.3297, 0.449, 0.00425, 0.4167, 0.004263, 0.6414, 0.2891, 0.6213, 0.293, 0.6285, 0.3161, 0.6444, 0.3177, 0.4342, 0.6937, 0.4584, 0.6951, 0.4847, 0.6951, 0.4897, 0.6937, 0.6356, 0.994, 0.6356, 0.8865, 0.5498, 0.8865, 0.5498, 0.994, 0.4167, 0.6475, 0.4475, 0.6178, 0.4479, 0.5461, 0.4167, 0.5684, 0.9312, 0.8804, 0.9312, 0.71, 0.8398, 0.71, 0.8398, 0.8804, 0.4167, 0.5684, 0.4479, 0.5461, 0.4479, 0.5361, 0.4167, 0.5545, 0.7727, 0.994, 0.8792, 0.994, 0.8792, 0.8865, 0.7727, 0.8865, 0.8398, 0.8804, 0.8398, 0.71, 0.8161, 0.71, 0.8161, 0.8804, 0.07946, 0.5477, 0.05819, 0.5477, 0.05819, 0.6064, 0.07946, 0.6234, 0.2561, 0.6625, 0.2561, 0.7071, 0.2948, 0.7071, 0.2948, 0.656, 0.5653, 0.3998, 0.5653, 0.3487, 0.5382, 0.3487, 0.5382, 0.3998, 0.7721, 0.6952, 0.7152, 0.6952, 0.7152, 0.7338, 0.7738, 0.7338, 0.5653, 0.3487, 0.5658, 0.328, 0.5388, 0.328, 0.5382, 0.3487, 0.2561, 0.7071, 0.2561, 0.7284, 0.2948, 0.7283, 0.2948, 0.7071, 0.1448, 0.4331, 0.1389, 0.4806, 0.2206, 0.5157, 0.2206, 0.4901, 0.4927, 0.4077, 0.4715, 0.395, 0.4717, 0.4153, 0.4927, 0.4337, 0.1448, 0.2237, 0.1448, 0.3859, 0.2206, 0.443, 0.2206, 0.3297, 0.08531, 0.9417, 0.08531, 0.9562, 0.1074, 0.9562, 0.1074, 0.9417, 0.4167, 0.443, 0.4485, 0.4303, 0.449, 0.3297, 0.4167, 0.3297, 0.6685, 0.71, 0.6442, 0.71, 0.6442, 0.8804, 0.6685, 0.8804, 0.2206, 0.4901, 0.2206, 0.443, 0.1448, 0.3859, 0.1448, 0.4331, 0.698, 0.7405, 0.6787, 0.7595, 0.6782, 0.8089, 0.6984, 0.8089, 0.6875, 0.3637, 0.6856, 0.3339, 0.6465, 0.3357, 0.646, 0.3661, 0.4927, 0.4077, 0.4927, 0.3535, 0.4713, 0.3483, 0.4715, 0.395, 0.4167, 0.443, 0.4167, 0.4901, 0.4482, 0.4772, 0.4485, 0.4303, 0.6685, 0.8804, 0.722, 0.8804, 0.722, 0.71, 0.6685, 0.71, 0.6815, 0.6456, 0.6879, 0.4867, 0.6445, 0.4977, 0.6445, 0.6599, 0.7142, 0.6404, 0.7142, 0.4867, 0.6879, 0.4867, 0.6815, 0.6456, 0.229, 0.7072, 0.229, 0.7285, 0.2561, 0.7284, 0.2561, 0.7071, 0.604, 0.3487, 0.6045, 0.3279, 0.5658, 0.328, 0.5653, 0.3487, 0.7662, 0.6683, 0.7152, 0.6683, 0.7152, 0.6952, 0.7721, 0.6952, 0.604, 0.3997, 0.604, 0.3487, 0.5653, 0.3487, 0.5653, 0.3998, 0.229, 0.6845, 0.229, 0.7072, 0.2561, 0.7071, 0.2561, 0.6625, 0.7727, 0.994, 0.7727, 0.8865, 0.6356, 0.8865, 0.6356, 0.994, 0.6644, 0.7154, 0.6644, 0.8799, 0.7453, 0.8799, 0.7453, 0.7154, 0.6445, 0.7546, 0.6445, 0.7812, 0.6698, 0.782, 0.6698, 0.7405, 0.6414, 0.2891, 0.6444, 0.3177, 0.6612, 0.3125, 0.6588, 0.2858, 0.1506, 0.6821, 0.1507, 0.7363, 0.1998, 0.7363, 0.2114, 0.6821, 0.604, 0.3997, 0.5653, 0.3998, 0.5653, 0.489, 0.6042, 0.489, 0.7674, 0.154, 0.7486, 0.1501, 0.739, 0.2544, 0.7674, 0.2937, 0.4927, 0.503, 0.5031, 0.5654, 0.5418, 0.5654, 0.5605, 0.5029, 0.635, 0.004195, 0.6289, 0.00607, 0.6385, 0.1096, 0.6554, 0.06994, 0.7758, 0.3127, 0.7957, 0.308, 0.7821, 0.1463, 0.7758, 0.1463, 0.6554, 0.06994, 0.6385, 0.1096, 0.6538, 0.2306, 0.7007, 0.216, 0.5374, 0.4891, 0.5374, 0.5759, 0.5653, 0.5758, 0.5653, 0.489, 0.739, 0.7422, 0.739, 0.7918, 0.7642, 0.7918, 0.7642, 0.7422, 0.7149, 0.1379, 0.7563, 0.1379, 0.7563, 0.09076, 0.7149, 0.09075, 0.442, 0.7963, 0.442, 0.7548, 0.4167, 0.7557, 0.4167, 0.7823, 0.3568, 0.656, 0.3568, 0.7031, 0.3819, 0.7031, 0.3819, 0.656, 0.6445, 0.7812, 0.6445, 0.8041, 0.6698, 0.805, 0.6698, 0.782, 0.7563, 0.1379, 0.7793, 0.1379, 0.7793, 0.09077, 0.7563, 0.09076, 0.7793, 0.03568, 0.7793, 0.004201, 0.7563, 0.004195, 0.7563, 0.04119, 0.7793, 0.09077, 0.7793, 0.03568, 0.7563, 0.04119, 0.7563, 0.09076, 0.3568, 0.7031, 0.3568, 0.7582, 0.3819, 0.7582, 0.3819, 0.7031, 0.4927, 0.472, 0.4719, 0.4539, 0.4719, 0.464, 0.4927, 0.503, 0.7142, 0.3538, 0.7142, 0.3279, 0.6856, 0.3339, 0.6875, 0.3637, 0.1224, 0.9417, 0.1224, 0.9562, 0.1074, 0.9562, 0.1074, 0.9417, 0.7657, 0.8804, 0.7657, 0.71, 0.722, 0.71, 0.722, 0.8804, 0.1343, 0.5174, 0.1305, 0.5477, 0.2206, 0.5684, 0.2206, 0.5545, 0.4167, 0.5157, 0.4481, 0.4974, 0.4482, 0.4772, 0.4167, 0.4901, 0.6879, 0.4396, 0.6877, 0.39, 0.6453, 0.4029, 0.6445, 0.4505, 0.2941, 0.7598, 0.2942, 0.7369, 0.2689, 0.7376, 0.2688, 0.7605, 0.5352, 0.7154, 0.5352, 0.8799, 0.6644, 0.8799, 0.6644, 0.7154, 0.2688, 0.7605, 0.2687, 0.7871, 0.2942, 0.8073, 0.2941, 0.7598, 0.4927, 0.472, 0.4927, 0.4337, 0.4717, 0.4153, 0.4719, 0.4539, 0.7657, 0.8804, 0.8161, 0.8804, 0.8161, 0.71, 0.7657, 0.71, 0.646, 0.3661, 0.6453, 0.4029, 0.6877, 0.39, 0.6875, 0.3637, 0.4167, 0.5157, 0.4167, 0.5545, 0.4479, 0.5361, 0.4481, 0.4974, 0.2206, 0.5545, 0.2206, 0.5157, 0.1389, 0.4806, 0.1343, 0.5174, 0.06741, 0.9417, 0.07706, 0.9562, 0.08531, 0.9562, 0.08531, 0.9417, 0.6879, 0.4396, 0.7124, 0.4324, 0.7123, 0.4098, 0.6877, 0.39, 0.3568, 0.7582, 0.3568, 0.7897, 0.3819, 0.7897, 0.3819, 0.7582, 0.7563, 0.004195, 0.7091, 0.01488, 0.7116, 0.04118, 0.7563, 0.04119, 0.1759, 0.7894, 0.1759, 0.7447, 0.1506, 0.762, 0.1506, 0.7886, 0.01646, 0.8037, 0.009008, 0.7992, 0.004195, 0.8113, 0.01249, 0.8113, 0.1409, 0.9358, 0.1409, 0.9215, 0.09176, 0.9215, 0.07977, 0.9225, 0.08239, 0.9597, 0.08239, 0.9667, 0.1148, 0.9667, 0.1148, 0.942, 0.02117, 0.6569, 0.03317, 0.6559, 0.005484, 0.6559, 0.005484, 0.657, 0.1148, 0.942, 0.1148, 0.9282, 0.08239, 0.9237, 0.08239, 0.9597, 0.08239, 0.9009, 0.08239, 0.9237, 0.1148, 0.9282, 0.1148, 0.9079, 0.1452, 0.9881, 0.1446, 0.9881, 0.1447, 0.989, 0.1453, 0.9889, 0.2724, 0.9841, 0.2536, 0.9841, 0.2536, 0.9863, 0.2724, 0.9863, 0.1453, 0.9876, 0.1448, 0.9872, 0.1446, 0.9881, 0.1452, 0.9881, 0.0246, 0.7955, 0.0184, 0.7894, 0.009008, 0.7992, 0.01646, 0.8037, 0.2536, 0.9816, 0.2536, 0.9841, 0.2724, 0.9841, 0.2724, 0.9816, 0.0246, 0.7955, 0.01646, 0.8037, 0.01249, 0.8113, 0.0246, 0.8113, 0.08531, 0.9534, 0.08531, 0.9487, 0.1074, 0.9487, 0.1074, 0.9534, 0.07706, 0.9534, 0.07706, 0.9487, 0.08531, 0.9487, 0.08531, 0.9534, 0.1074, 0.9534, 0.1074, 0.9487, 0.1224, 0.9487, 0.1224, 0.9534, 0.1224, 0.9534, 0.1224, 0.9487, 0.1492, 0.9487, 0.1492, 0.9534, 0.09847, 0.9569, 0.1129, 0.9534, 0.1129, 0.9487, 0.09847, 0.9451, 0.1224, 0.9417, 0.1224, 0.9562, 0.1492, 0.9562, 0.1537, 0.9417, 0.1074, 0.9417, 0.1074, 0.9562, 0.1224, 0.9562, 0.1224, 0.9417, 0.09847, 0.9451, 0.1129, 0.9487, 0.1129, 0.9534, 0.09847, 0.9569, 0.1074, 0.9417, 0.1074, 0.9562, 0.08531, 0.9562, 0.08531, 0.9417, 0.08531, 0.9417, 0.08531, 0.9562, 0.07706, 0.9562, 0.07706, 0.9417, 0.7226, 0.6534, 0.7779, 0.6534, 0.7779, 0.3279, 0.7226, 0.3279, 0.3357, 0.954, 0.3357, 0.948, 0.2414, 0.948, 0.2414, 0.954, 0.304, 0.9023, 0.304, 0.8951, 0.2096, 0.8951, 0.2096, 0.9023, 0.304, 0.8951, 0.304, 0.8881, 0.2097, 0.8881, 0.2096, 0.8951, 0.2414, 0.9563, 0.2414, 0.9623, 0.3357, 0.9623, 0.3357, 0.9563, 0.2668, 0.921, 0.2739, 0.9239, 0.281, 0.921, 0.284, 0.9152, 0.2639, 0.9152, 0.6442, 0.8804, 0.6442, 0.71, 0.5429, 0.71, 0.5429, 0.8804, 0.8792, 0.994, 0.9364, 0.994, 0.9364, 0.8865, 0.8792, 0.8865, 0.3183, 0.6683, 0.3032, 0.6766, 0.3156, 0.7393, 0.3327, 0.7412, 0.4485, 0.4303, 0.4635, 0.4202, 0.4657, 0.3297, 0.449, 0.3297, 0.449, 0.3297, 0.4657, 0.3297, 0.4755, 0.004238, 0.449, 0.00425, 0.6213, 0.293, 0.5958, 0.299, 0.6019, 0.3189, 0.6285, 0.3161, 0.9265, 0.7062, 0.9265, 0.6868, 0.5437, 0.6868, 0.5437, 0.7062, 0.6065, 0.2452, 0.583, 0.2579, 0.5958, 0.299, 0.6213, 0.293, 0.1448, 0.9572, 0.1378, 0.9663, 0.07317, 0.9663, 0.0661, 0.9572, 0.1506, 0.6559, 0.1506, 0.6821, 0.2114, 0.6821, 0.217, 0.6559, 0.6351, 0.2297, 0.6414, 0.2891, 0.6588, 0.2858, 0.6538, 0.2306, 0.6351, 0.2297, 0.6065, 0.2452, 0.6213, 0.293, 0.6414, 0.2891, 0.583, 0.2579, 0.5374, 0.2884, 0.544, 0.3094, 0.5958, 0.299, 0.9478, 0.6534, 0.9698, 0.6534, 0.9698, 0.328, 0.9478, 0.3279, 0.07317, 0.9645, 0.07317, 0.9617, 0.1378, 0.9617, 0.1378, 0.9645, 0.09931, 0.9634, 0.1084, 0.9645, 0.1098, 0.9617, 0.1007, 0.9571, 0.0661, 0.9558, 0.07317, 0.9649, 0.1378, 0.9649, 0.1448, 0.9558, 0.1007, 0.9571, 0.1098, 0.9617, 0.1084, 0.9645, 0.09931, 0.9634, 0.4629, 0.6957, 0.4629, 0.6939, 0.4452, 0.6942, 0.4452, 0.696, 0.3886, 0.6939, 0.4008, 0.6973, 0.4635, 0.6973, 0.5214, 0.6939, 0.4289, 0.6965, 0.4452, 0.696, 0.4452, 0.6942, 0.4289, 0.6947, 0.4663, 0.6942, 0.4629, 0.6939, 0.4629, 0.6957, 0.4663, 0.6959, 0.6326, 0.6012, 0.6327, 0.6061, 0.6343, 0.6091, 0.6341, 0.6013, 0.7142, 0.4395, 0.714, 0.4323, 0.7124, 0.4324, 0.6879, 0.4396, 0.6877, 0.39, 0.7123, 0.4098, 0.714, 0.4098, 0.7142, 0.39, 0.7948, 0.1138, 0.7997, 0.121, 0.8091, 0.1202, 0.8046, 0.114, 0.6341, 0.6385, 0.6341, 0.6328, 0.6326, 0.6338, 0.6326, 0.6402, 0.8005, 0.1229, 0.8098, 0.1236, 0.8091, 0.1202, 0.7997, 0.121, 0.7876, 0.09002, 0.7881, 0.09676, 0.8063, 0.09791, 0.8098, 0.09485, 0.8098, 0.09485, 0.8063, 0.09791, 0.8066, 0.1002, 0.8089, 0.09795, 0.6326, 0.619, 0.6326, 0.6338, 0.6341, 0.6328, 0.6341, 0.6175, 0.6341, 0.6013, 0.6343, 0.5872, 0.6327, 0.5851, 0.6326, 0.6012, 0.7881, 0.09676, 0.7948, 0.1138, 0.8046, 0.114, 0.8063, 0.09791, 0.6326, 0.6495, 0.6326, 0.6567, 0.6342, 0.6553, 0.6342, 0.6486, 0.1044, 0.9878, 0.1044, 0.9885, 0.1053, 0.9885, 0.1053, 0.9878, 0.1158, 0.9848, 0.1147, 0.9848, 0.1147, 0.9891, 0.1158, 0.9892, 0.1044, 0.9894, 0.1053, 0.9894, 0.1053, 0.9885, 0.1044, 0.9885, 0.1587, 0.9845, 0.1587, 0.9801, 0.1579, 0.9801, 0.1579, 0.9845, 0.7157, 0.3021, 0.7091, 0.3021, 0.7091, 0.3153, 0.7157, 0.3153, 0.2083, 0.8092, 0.2167, 0.8092, 0.2167, 0.7447, 0.2083, 0.7447, 0.1358, 0.9859, 0.1355, 0.9855, 0.1351, 0.9868, 0.1357, 0.9867, 0.1357, 0.9867, 0.1351, 0.9868, 0.1354, 0.9876, 0.1358, 0.9873, 0.5869, 0.7813, 0.5748, 0.7811, 0.5665, 0.781, 0.5711, 0.7931, 0.5869, 0.8057, 0.5867, 0.7971, 0.5374, 0.715, 0.5362, 0.7141, 0.5362, 0.7152, 0.5374, 0.7152, 0.5411, 0.7173, 0.5422, 0.7188, 0.5422, 0.7126, 0.5411, 0.7141, 0.5374, 0.7164, 0.5362, 0.7173, 0.5422, 0.7188, 0.5411, 0.7173, 0.5411, 0.7141, 0.5422, 0.7126, 0.5362, 0.7141, 0.5374, 0.715, 0.5374, 0.7152, 0.5362, 0.7152, 0.5362, 0.7173, 0.5374, 0.7164])
me_cube_001.materials.append(mat_bfg_png)
me_cube_001.use_remesh_fix_poles = True
me_cube_001.use_remesh_preserve_attributes = False
me_cube_001.update()

# ---- objects
ob_model = bpy.data.objects.new('model', me_cube_001)
ob_camera = bpy.data.objects.new('Camera', cam_camera)

# ---- transforms, parenting, visibility, modifiers, constraints
ob_model.location = (0.0, 0.0, 0.0)
ob_model.rotation_euler = (0.0, 0.003924, 0.0)
ob_model.scale = (2.123, 2.123, 2.123)
_m = ob_model.modifiers.new('Auto Smooth', 'NODES')
_m.node_group = ng_auto_smooth
_gi = [s.identifier for s in ng_auto_smooth.interface.items_tree if s.item_type == 'SOCKET' and s.in_out == 'INPUT']
_m[_gi[1]] = 1.168  # Angle
ob_camera.location = (0.0, 0.0, -1.05)
ob_camera.rotation_euler = (1.571, 0.0, 4.712)

# ---- collection membership
col_collection.objects.link(ob_model)
col_collection.objects.link(ob_camera)

# ---- scene / render settings (as saved in the file)
scene.camera = ob_camera
scene.frame_start = 1; scene.frame_end = 30; scene.frame_set(1)
scene.render.engine = 'BLENDER_EEVEE_NEXT'
scene.render.fps = 10
scene.cycles.sampling_pattern = 'TABULATED_SOBOL'
scene.cycles.use_light_tree = False
scene.eevee.gtao_distance = 23.39
scene.view_settings.view_transform = 'Filmic'
bpy.context.view_layer.update()

# ---- added for rendering (the .blend has no usable light): sun
light_auto_sun = bpy.data.lights.new('AutoSun', 'SUN')
light_auto_sun.energy = 3.0
light_auto_sun.angle = 0.0523599
ob_auto_sun = bpy.data.objects.new('AutoSun', light_auto_sun)
scene.collection.objects.link(ob_auto_sun)
ob_auto_sun.rotation_euler = (0.872665, 0.174533, 0.523599)
bpy.context.view_layer.update()
